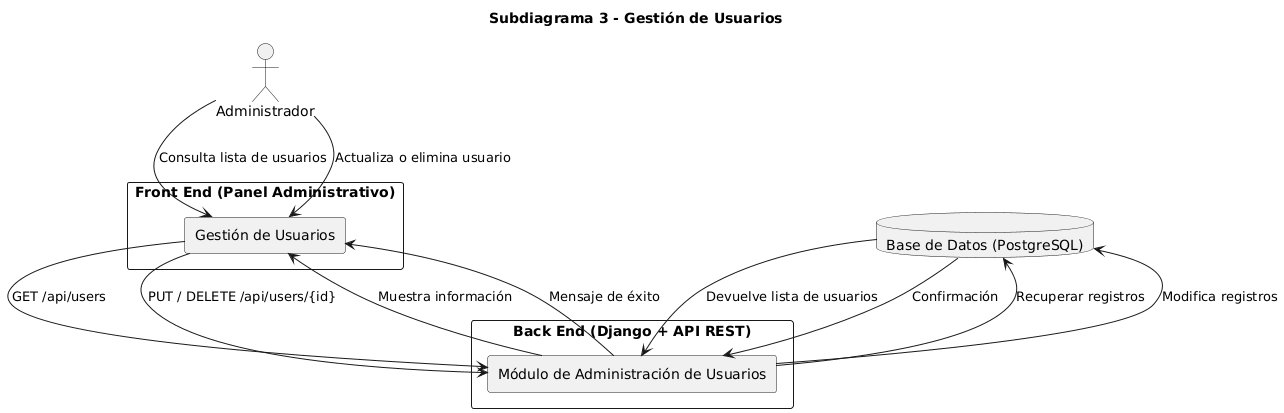

The diagram above was rendered by PlantUML. Its source (embedded in the PNG):
@startuml
title Subdiagrama 3 - Gestión de Usuarios

actor "Administrador" as A

rectangle "Front End (Panel Administrativo)" as FE {
    rectangle "Gestión de Usuarios" as P4
}

rectangle "Back End (Django + API REST)" as BE {
    rectangle "Módulo de Administración de Usuarios" as B3
}

database "Base de Datos (PostgreSQL)" as BD

A --> P4 : Consulta lista de usuarios
P4 --> B3 : GET /api/users
B3 --> BD : Recuperar registros
BD --> B3 : Devuelve lista de usuarios
B3 --> P4 : Muestra información

A --> P4 : Actualiza o elimina usuario
P4 --> B3 : PUT / DELETE /api/users/{id}
B3 --> BD : Modifica registros
BD --> B3 : Confirmación
B3 --> P4 : Mensaje de éxito
@enduml